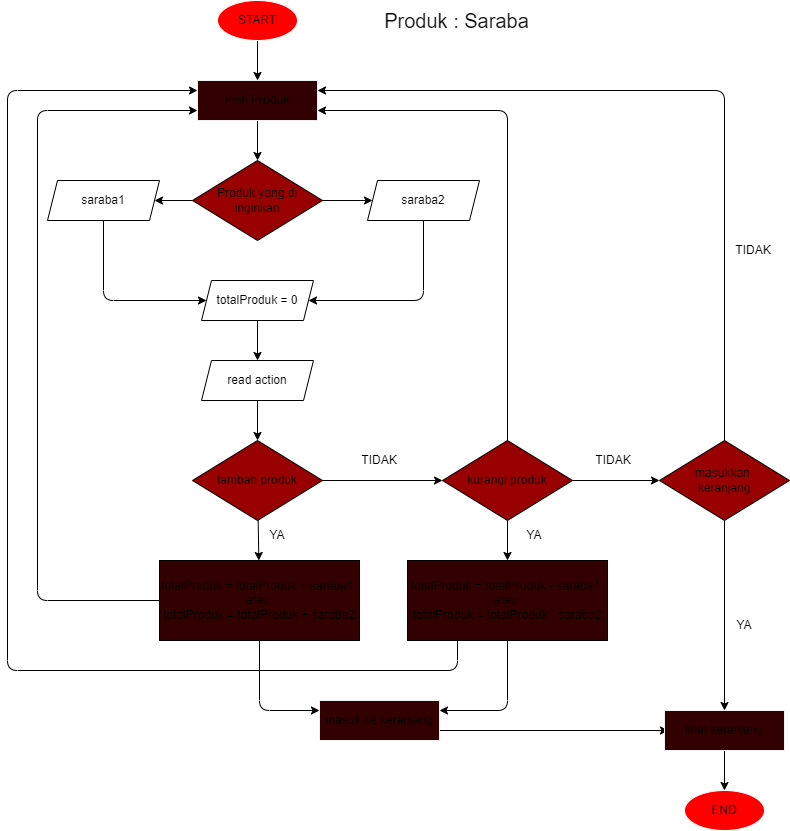

The diagram above was exported from draw.io. Its source (the exported page's mxGraphModel, read from the mxfile embedded in the PNG):
<mxGraphModel dx="1640" dy="1148" grid="1" gridSize="10" guides="1" tooltips="1" connect="1" arrows="1" fold="1" page="1" pageScale="1" pageWidth="850" pageHeight="1100" math="0" shadow="0">
  <root>
    <mxCell id="0" />
    <mxCell id="1" parent="0" />
    <mxCell id="3" value="" style="edgeStyle=none;html=1;" edge="1" parent="1" source="4" target="7">
      <mxGeometry relative="1" as="geometry" />
    </mxCell>
    <mxCell id="4" value="START" style="ellipse;whiteSpace=wrap;html=1;strokeColor=#FFFFFF;fillColor=#FF0000;" vertex="1" parent="1">
      <mxGeometry x="244" y="170" width="80" height="40" as="geometry" />
    </mxCell>
    <mxCell id="5" value="END" style="ellipse;whiteSpace=wrap;html=1;strokeColor=#FFFFFF;fillColor=#FF0000;" vertex="1" parent="1">
      <mxGeometry x="711" y="960" width="80" height="40" as="geometry" />
    </mxCell>
    <mxCell id="6" value="" style="edgeStyle=none;html=1;" edge="1" parent="1" source="7" target="26">
      <mxGeometry relative="1" as="geometry" />
    </mxCell>
    <mxCell id="7" value="Pilih Produk" style="rounded=0;whiteSpace=wrap;html=1;fillColor=#330000;strokeColor=#F0F0F0;" vertex="1" parent="1">
      <mxGeometry x="224" y="250" width="120" height="40" as="geometry" />
    </mxCell>
    <mxCell id="8" style="edgeStyle=none;html=1;exitX=0;exitY=0.5;exitDx=0;exitDy=0;entryX=0;entryY=0.75;entryDx=0;entryDy=0;" edge="1" parent="1" source="10" target="7">
      <mxGeometry relative="1" as="geometry">
        <Array as="points">
          <mxPoint x="64" y="770" />
          <mxPoint x="64" y="280" />
        </Array>
      </mxGeometry>
    </mxCell>
    <mxCell id="9" style="edgeStyle=none;html=1;fontSize=20;exitX=0.5;exitY=1;exitDx=0;exitDy=0;entryX=0;entryY=0.25;entryDx=0;entryDy=0;" edge="1" parent="1" source="10" target="45">
      <mxGeometry relative="1" as="geometry">
        <mxPoint x="345" y="900" as="targetPoint" />
        <Array as="points">
          <mxPoint x="286" y="880" />
        </Array>
      </mxGeometry>
    </mxCell>
    <mxCell id="10" value="totalProduk = totalProduk + saraba1&amp;nbsp;&lt;br&gt;atau&amp;nbsp;&lt;br&gt;totalProduk = totalProduk + saraba2" style="rounded=0;whiteSpace=wrap;html=1;fillColor=#330000;" vertex="1" parent="1">
      <mxGeometry x="186" y="730" width="200" height="80" as="geometry" />
    </mxCell>
    <mxCell id="11" value="" style="edgeStyle=none;html=1;" edge="1" parent="1" source="13" target="10">
      <mxGeometry relative="1" as="geometry" />
    </mxCell>
    <mxCell id="12" style="edgeStyle=none;html=1;entryX=0;entryY=0.5;entryDx=0;entryDy=0;" edge="1" parent="1" source="13" target="22">
      <mxGeometry relative="1" as="geometry" />
    </mxCell>
    <mxCell id="13" value="tambah produk" style="rhombus;whiteSpace=wrap;html=1;fillColor=#990000;" vertex="1" parent="1">
      <mxGeometry x="219" y="610" width="130" height="80" as="geometry" />
    </mxCell>
    <mxCell id="14" value="" style="edgeStyle=none;html=1;" edge="1" parent="1" source="16">
      <mxGeometry relative="1" as="geometry">
        <mxPoint x="751" y="880.0000000000002" as="targetPoint" />
      </mxGeometry>
    </mxCell>
    <mxCell id="15" style="edgeStyle=none;html=1;entryX=1;entryY=0.25;entryDx=0;entryDy=0;" edge="1" parent="1" source="16" target="7">
      <mxGeometry relative="1" as="geometry">
        <Array as="points">
          <mxPoint x="751" y="260" />
        </Array>
      </mxGeometry>
    </mxCell>
    <mxCell id="16" value="masukkan &lt;br&gt;keranjang" style="rhombus;whiteSpace=wrap;html=1;fillColor=#990000;" vertex="1" parent="1">
      <mxGeometry x="686" y="610" width="130" height="80" as="geometry" />
    </mxCell>
    <mxCell id="17" value="YA" style="text;html=1;strokeColor=none;fillColor=none;align=center;verticalAlign=middle;whiteSpace=wrap;rounded=0;" vertex="1" parent="1">
      <mxGeometry x="541" y="700" width="40" height="10" as="geometry" />
    </mxCell>
    <mxCell id="18" value="TIDAK" style="text;html=1;strokeColor=none;fillColor=none;align=center;verticalAlign=middle;whiteSpace=wrap;rounded=0;" vertex="1" parent="1">
      <mxGeometry x="760" y="410" width="40" height="20" as="geometry" />
    </mxCell>
    <mxCell id="19" style="edgeStyle=none;html=1;entryX=0;entryY=0.5;entryDx=0;entryDy=0;" edge="1" parent="1" source="22" target="16">
      <mxGeometry relative="1" as="geometry" />
    </mxCell>
    <mxCell id="20" style="edgeStyle=none;html=1;entryX=1;entryY=0.75;entryDx=0;entryDy=0;" edge="1" parent="1" source="22" target="7">
      <mxGeometry relative="1" as="geometry">
        <Array as="points">
          <mxPoint x="534" y="280" />
        </Array>
      </mxGeometry>
    </mxCell>
    <mxCell id="21" value="" style="edgeStyle=none;html=1;" edge="1" parent="1" source="22" target="37">
      <mxGeometry relative="1" as="geometry" />
    </mxCell>
    <mxCell id="22" value="kurangi produk" style="rhombus;whiteSpace=wrap;html=1;fillColor=#990000;" vertex="1" parent="1">
      <mxGeometry x="469" y="610" width="130" height="80" as="geometry" />
    </mxCell>
    <mxCell id="23" value="&lt;font style=&quot;font-size: 20px&quot;&gt;Produk : Saraba&lt;/font&gt;" style="text;html=1;strokeColor=none;fillColor=none;align=center;verticalAlign=middle;whiteSpace=wrap;rounded=0;" vertex="1" parent="1">
      <mxGeometry x="386" y="175" width="195" height="30" as="geometry" />
    </mxCell>
    <mxCell id="24" value="" style="edgeStyle=none;html=1;" edge="1" parent="1" source="26" target="28">
      <mxGeometry relative="1" as="geometry" />
    </mxCell>
    <mxCell id="25" value="" style="edgeStyle=none;html=1;" edge="1" parent="1" source="26" target="30">
      <mxGeometry relative="1" as="geometry" />
    </mxCell>
    <mxCell id="26" value="Produk yang di inginkan" style="rhombus;whiteSpace=wrap;html=1;fillColor=#990000;" vertex="1" parent="1">
      <mxGeometry x="219" y="330" width="130" height="80" as="geometry" />
    </mxCell>
    <mxCell id="27" style="edgeStyle=none;html=1;entryX=1;entryY=0.5;entryDx=0;entryDy=0;fontSize=20;exitX=0.5;exitY=1;exitDx=0;exitDy=0;" edge="1" parent="1" source="28" target="32">
      <mxGeometry relative="1" as="geometry">
        <Array as="points">
          <mxPoint x="450" y="470" />
        </Array>
      </mxGeometry>
    </mxCell>
    <mxCell id="28" value="saraba2" style="shape=parallelogram;perimeter=parallelogramPerimeter;whiteSpace=wrap;html=1;fixedSize=1;size=9.999999999999886;" vertex="1" parent="1">
      <mxGeometry x="394" y="350" width="112" height="40" as="geometry" />
    </mxCell>
    <mxCell id="29" style="edgeStyle=none;html=1;entryX=0;entryY=0.5;entryDx=0;entryDy=0;fontSize=20;exitX=0.5;exitY=1;exitDx=0;exitDy=0;" edge="1" parent="1" source="30" target="32">
      <mxGeometry relative="1" as="geometry">
        <Array as="points">
          <mxPoint x="130" y="470" />
        </Array>
      </mxGeometry>
    </mxCell>
    <mxCell id="30" value="saraba1" style="shape=parallelogram;perimeter=parallelogramPerimeter;whiteSpace=wrap;html=1;fixedSize=1;size=9.999999999999886;" vertex="1" parent="1">
      <mxGeometry x="74" y="350" width="112" height="40" as="geometry" />
    </mxCell>
    <mxCell id="31" value="" style="edgeStyle=none;html=1;" edge="1" parent="1" source="32" target="34">
      <mxGeometry relative="1" as="geometry" />
    </mxCell>
    <mxCell id="32" value="totalProduk = 0" style="shape=parallelogram;perimeter=parallelogramPerimeter;whiteSpace=wrap;html=1;fixedSize=1;size=9.999999999999886;" vertex="1" parent="1">
      <mxGeometry x="228" y="450" width="112" height="40" as="geometry" />
    </mxCell>
    <mxCell id="33" value="" style="edgeStyle=none;html=1;" edge="1" parent="1" source="34" target="13">
      <mxGeometry relative="1" as="geometry" />
    </mxCell>
    <mxCell id="34" value="read action" style="shape=parallelogram;perimeter=parallelogramPerimeter;whiteSpace=wrap;html=1;fixedSize=1;size=9.999999999999886;" vertex="1" parent="1">
      <mxGeometry x="228" y="530" width="112" height="40" as="geometry" />
    </mxCell>
    <mxCell id="35" style="edgeStyle=none;html=1;entryX=0;entryY=0.25;entryDx=0;entryDy=0;exitX=0.25;exitY=1;exitDx=0;exitDy=0;" edge="1" parent="1" source="37" target="7">
      <mxGeometry relative="1" as="geometry">
        <Array as="points">
          <mxPoint x="484" y="840" />
          <mxPoint x="34" y="840" />
          <mxPoint x="34" y="260" />
        </Array>
      </mxGeometry>
    </mxCell>
    <mxCell id="36" style="edgeStyle=none;html=1;entryX=1;entryY=0.25;entryDx=0;entryDy=0;fontSize=20;exitX=0.5;exitY=1;exitDx=0;exitDy=0;" edge="1" parent="1" source="37" target="45">
      <mxGeometry relative="1" as="geometry">
        <mxPoint x="469.4015748031495" y="890.3937007874015" as="targetPoint" />
        <Array as="points">
          <mxPoint x="534" y="880" />
        </Array>
      </mxGeometry>
    </mxCell>
    <mxCell id="37" value="totalProduk = totalProduk - saraba1&amp;nbsp;&lt;br&gt;atau&amp;nbsp;&lt;br&gt;totalProduk = totalProduk - saraba2" style="rounded=0;whiteSpace=wrap;html=1;fillColor=#330000;" vertex="1" parent="1">
      <mxGeometry x="434" y="730" width="200" height="80" as="geometry" />
    </mxCell>
    <mxCell id="38" value="" style="edgeStyle=none;html=1;exitX=0.5;exitY=1;exitDx=0;exitDy=0;" edge="1" parent="1" source="44" target="5">
      <mxGeometry relative="1" as="geometry">
        <mxPoint x="751" y="920" as="sourcePoint" />
      </mxGeometry>
    </mxCell>
    <mxCell id="39" value="YA" style="text;html=1;strokeColor=none;fillColor=none;align=center;verticalAlign=middle;whiteSpace=wrap;rounded=0;" vertex="1" parent="1">
      <mxGeometry x="751" y="790" width="40" height="10" as="geometry" />
    </mxCell>
    <mxCell id="40" value="YA" style="text;html=1;strokeColor=none;fillColor=none;align=center;verticalAlign=middle;whiteSpace=wrap;rounded=0;" vertex="1" parent="1">
      <mxGeometry x="284" y="700" width="40" height="10" as="geometry" />
    </mxCell>
    <mxCell id="41" value="TIDAK" style="text;html=1;strokeColor=none;fillColor=none;align=center;verticalAlign=middle;whiteSpace=wrap;rounded=0;" vertex="1" parent="1">
      <mxGeometry x="620" y="620" width="40" height="20" as="geometry" />
    </mxCell>
    <mxCell id="42" value="TIDAK" style="text;html=1;strokeColor=none;fillColor=none;align=center;verticalAlign=middle;whiteSpace=wrap;rounded=0;" vertex="1" parent="1">
      <mxGeometry x="386" y="620" width="40" height="20" as="geometry" />
    </mxCell>
    <mxCell id="43" style="edgeStyle=none;html=1;entryX=0.033;entryY=0.5;entryDx=0;entryDy=0;fontSize=20;entryPerimeter=0;exitX=1;exitY=0.75;exitDx=0;exitDy=0;" edge="1" parent="1" source="45" target="44">
      <mxGeometry relative="1" as="geometry">
        <mxPoint x="470" y="910" as="sourcePoint" />
        <mxPoint x="700" y="900" as="targetPoint" />
      </mxGeometry>
    </mxCell>
    <mxCell id="44" value="lihat keranjang" style="rounded=0;whiteSpace=wrap;html=1;fillColor=#330000;strokeColor=#F0F0F0;" vertex="1" parent="1">
      <mxGeometry x="691" y="880" width="120" height="40" as="geometry" />
    </mxCell>
    <mxCell id="45" value="masuk ke keranjang" style="rounded=0;whiteSpace=wrap;html=1;fillColor=#330000;strokeColor=#F0F0F0;" vertex="1" parent="1">
      <mxGeometry x="346" y="870" width="120" height="40" as="geometry" />
    </mxCell>
  </root>
</mxGraphModel>